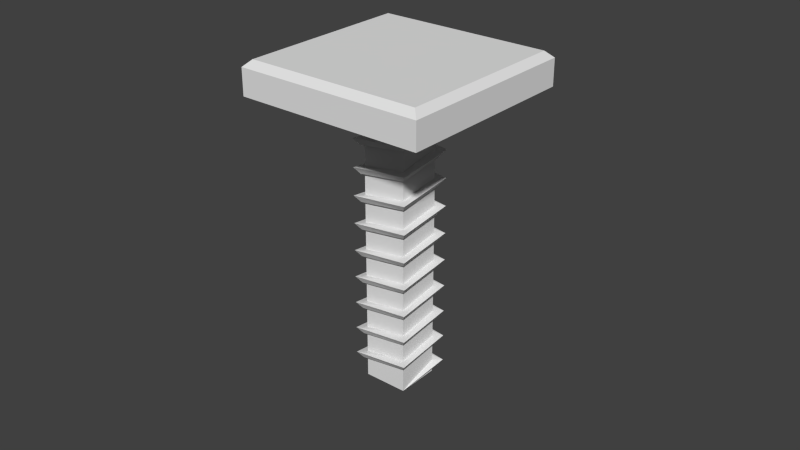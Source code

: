 # Source: LongBolt.blend  (saved by Blender 2.72.0; exported with 4.5.12 LTS)
import bpy
from mathutils import Matrix  # noqa: F401  (used for matrix-valued properties, if any)

bpy.ops.wm.read_factory_settings(use_empty=True)
scene = bpy.context.scene
scene.name = 'Scene'

# ---- collections
col_collection_1 = bpy.data.collections.new('Collection 1'); scene.collection.children.link(col_collection_1)

# ---- world
world_world = bpy.data.worlds.new('World'); scene.world = world_world
world_world.color = (0.05088, 0.05088, 0.05088)
world_world.use_sun_shadow = False
world_world.sun_shadow_jitter_overblur = 0.0
world_world.cycles.sampling_method = 'MANUAL'
world_world.cycles.sample_map_resolution = 256

# ---- meshes
me_cube_001 = bpy.data.meshes.new('Cube.001')
me_cube_001.from_pydata([(-0.9421, -18.52, -1.82e-07), (8.941e-08, -18.52, -0.9421), (0.9421, -18.52, -3.161e-09), (-8.941e-08, -18.52, 0.9421), (-0.9421, 2.034, -7.924e-08), (8.941e-08, 2.034, -0.9421), (0.9421, 2.034, 9.958e-08), (-8.941e-08, 2.034, 0.9421), (-4.022, 2.382, -3.451e-07), (3.57e-07, 2.382, -4.022), (4.022, 2.382, 3.689e-07), (-3.57e-07, 2.382, 4.022), (-4.022, 4.265, -3.357e-07), (3.57e-07, 4.265, -4.022), (4.022, 4.265, 3.783e-07), (-3.57e-07, 4.265, 4.022), (0.9495, -18.48, -0.01779), (0.005747, -17.58, -0.8338), (0.005747, -17.62, -1.258), (0.005747, -18.11, -1.055), (-0.8338, -17.08, -0.005747), (-1.258, -17.12, -0.005747), (-1.055, -17.61, -0.005747), (-0.005747, -16.58, 0.8338), (-0.005747, -16.62, 1.258), (-0.005747, -17.11, 1.055), (0.8338, -16.08, 0.005747), (1.258, -16.12, 0.005747), (1.055, -16.61, 0.005747), (0.005747, -15.58, -0.8338), (0.005747, -15.62, -1.258), (0.005747, -16.11, -1.055), (-0.8338, -15.08, -0.005747), (-1.258, -15.12, -0.005747), (-1.055, -15.61, -0.005747), (-0.005747, -14.58, 0.8338), (-0.005747, -14.62, 1.258), (-0.005746, -15.11, 1.055), (0.8338, -14.08, 0.005747), (1.258, -14.12, 0.005747), (1.055, -14.61, 0.005747), (0.005747, -13.58, -0.8338), (0.005747, -13.62, -1.258), (0.005747, -14.11, -1.055), (-0.8338, -13.08, -0.005747), (-1.258, -13.12, -0.005747), (-1.055, -13.61, -0.005746), (-0.005746, -12.58, 0.8338), (-0.005746, -12.62, 1.258), (-0.005746, -13.11, 1.055), (0.8338, -12.08, 0.005747), (1.258, -12.12, 0.005747), (1.055, -12.61, 0.005747), (0.005747, -11.58, -0.8338), (0.005747, -11.62, -1.258), (0.005746, -12.11, -1.055), (-0.8338, -11.08, -0.005746), (-1.258, -11.12, -0.005746), (-1.055, -11.61, -0.005746), (-0.005747, -10.58, 0.8338), (-0.005747, -10.62, 1.258), (-0.005747, -11.11, 1.055), (0.8338, -10.08, 0.005747), (1.258, -10.12, 0.005746), (1.055, -10.61, 0.005746), (0.005746, -9.577, -0.8338), (0.005746, -9.621, -1.258), (0.005746, -10.11, -1.055), (-0.8338, -9.077, -0.005747), (-1.258, -9.121, -0.005747), (-1.055, -9.605, -0.005747), (-0.005747, -8.577, 0.8338), (-0.005747, -8.621, 1.258), (-0.005746, -9.105, 1.055), (0.8338, -8.077, 0.005746), (1.258, -8.121, 0.005746), (1.055, -8.605, 0.005746), (0.005746, -7.577, -0.8338), (0.005745, -7.621, -1.258), (0.005745, -8.105, -1.055), (-0.8338, -7.077, -0.005745), (-1.258, -7.121, -0.005744), (-1.055, -7.605, -0.005744), (-0.005748, -6.577, 0.8338), (-0.005748, -6.621, 1.258), (-0.005748, -7.105, 1.055), (0.8338, -6.077, 0.005747), (1.258, -6.121, 0.005747), (1.055, -6.605, 0.005747), (0.005747, -5.577, -0.8338), (0.005746, -5.621, -1.258), (0.005746, -6.105, -1.055), (-0.8338, -5.077, -0.005746), (-1.258, -5.121, -0.005746), (-1.055, -5.605, -0.005746), (-0.005746, -4.577, 0.8338), (-0.005745, -4.621, 1.258), (-0.005745, -5.105, 1.055), (0.8338, -4.077, 0.005745), (1.258, -4.121, 0.005744), (1.055, -4.605, 0.005744), (0.005748, -3.577, -0.8338), (0.005748, -3.621, -1.258), (0.005748, -4.105, -1.055), (-0.8338, -3.077, -0.005747), (-1.258, -3.121, -0.005747), (-1.055, -3.605, -0.005747), (-0.005747, -2.577, 0.8338), (-0.005746, -2.621, 1.258), (-0.005746, -3.105, 1.055), (0.8338, -2.077, 0.005746), (1.258, -2.121, 0.005746), (1.055, -2.605, 0.005746), (0.005746, -1.577, -0.8338), (0.005745, -1.621, -1.258), (0.005745, -2.105, -1.055), (-0.8338, -1.077, -0.005745), (-1.258, -1.121, -0.005744), (-1.055, -1.605, -0.005744), (-0.005744, -0.577, 0.8338), (-0.005743, -0.6211, 1.258), (-0.005744, -1.105, 1.055), (0.8338, -0.077, 0.005747), (1.258, -0.1211, 0.005747), (1.055, -0.6053, 0.005747), (0.005747, 0.423, -0.8338), (0.005746, 0.3789, -1.258), (0.005746, -0.1053, -1.055), (-0.8338, 0.923, -0.005746), (-1.258, 0.8789, -0.005746), (-1.055, 0.3947, -0.005746), (-0.005746, 1.423, 0.8338), (-0.005745, 1.379, 1.258), (-0.005745, 0.8947, 1.055), (0.8338, 1.923, 0.005745), (1.258, 1.879, 0.005744), (1.055, 1.395, 0.005744), (-3.732, 4.736, -1.97e-07), (2.146e-07, 4.736, -3.732), (3.732, 4.736, 2.257e-07), (-2.081e-07, 4.736, 3.732)], [], [(4, 5, 1, 0), (5, 6, 2, 1), (6, 7, 3, 2), (7, 4, 0, 3), (0, 1, 2, 3), (4, 7, 11, 8), (8, 11, 15, 12), (7, 6, 10, 11), (6, 5, 9, 10), (5, 4, 8, 9), (12, 15, 140, 137), (11, 10, 14, 15), (10, 9, 13, 14), (9, 8, 12, 13), (18, 17, 20, 21), (21, 20, 23, 24), (24, 23, 26, 27), (27, 26, 29, 30), (30, 29, 32, 33), (33, 32, 35, 36), (36, 35, 38, 39), (39, 38, 41, 42), (42, 41, 44, 45), (45, 44, 47, 48), (48, 47, 50, 51), (51, 50, 53, 54), (54, 53, 56, 57), (57, 56, 59, 60), (60, 59, 62, 63), (63, 62, 65, 66), (66, 65, 68, 69), (69, 68, 71, 72), (72, 71, 74, 75), (75, 74, 77, 78), (78, 77, 80, 81), (81, 80, 83, 84), (84, 83, 86, 87), (87, 86, 89, 90), (90, 89, 92, 93), (93, 92, 95, 96), (96, 95, 98, 99), (99, 98, 101, 102), (102, 101, 104, 105), (105, 104, 107, 108), (108, 107, 110, 111), (111, 110, 113, 114), (114, 113, 116, 117), (117, 116, 119, 120), (120, 119, 122, 123), (123, 122, 125, 126), (126, 125, 128, 129), (129, 128, 131, 132), (132, 131, 134, 135), (18, 19, 22, 21), (21, 22, 25, 24), (24, 25, 28, 27), (27, 28, 31, 30), (30, 31, 34, 33), (33, 34, 37, 36), (36, 37, 40, 39), (39, 40, 43, 42), (42, 43, 46, 45), (45, 46, 49, 48), (48, 49, 52, 51), (51, 52, 55, 54), (54, 55, 58, 57), (57, 58, 61, 60), (60, 61, 64, 63), (63, 64, 67, 66), (66, 67, 70, 69), (69, 70, 73, 72), (72, 73, 76, 75), (75, 76, 79, 78), (78, 79, 82, 81), (81, 82, 85, 84), (84, 85, 88, 87), (87, 88, 91, 90), (90, 91, 94, 93), (93, 94, 97, 96), (96, 97, 100, 99), (99, 100, 103, 102), (102, 103, 106, 105), (105, 106, 109, 108), (108, 109, 112, 111), (111, 112, 115, 114), (114, 115, 118, 117), (117, 118, 121, 120), (120, 121, 124, 123), (123, 124, 127, 126), (126, 127, 130, 129), (129, 130, 133, 132), (132, 133, 136, 135), (19, 17, 20, 22), (22, 20, 23, 25), (25, 23, 26, 28), (28, 26, 29, 31), (31, 29, 32, 34), (34, 32, 35, 37), (37, 35, 38, 40), (40, 38, 41, 43), (43, 41, 44, 46), (46, 44, 47, 49), (49, 47, 50, 52), (52, 50, 53, 55), (55, 53, 56, 58), (58, 56, 59, 61), (61, 59, 62, 64), (64, 62, 65, 67), (67, 65, 68, 70), (70, 68, 71, 73), (73, 71, 74, 76), (76, 74, 77, 79), (79, 77, 80, 82), (82, 80, 83, 85), (85, 83, 86, 88), (88, 86, 89, 91), (91, 89, 92, 94), (94, 92, 95, 97), (97, 95, 98, 100), (100, 98, 101, 103), (103, 101, 104, 106), (106, 104, 107, 109), (109, 107, 110, 112), (112, 110, 113, 115), (115, 113, 116, 118), (118, 116, 119, 121), (121, 119, 122, 124), (124, 122, 125, 127), (127, 125, 128, 130), (130, 128, 131, 133), (133, 131, 134, 136), (16, 17, 18), (16, 19, 18), (16, 17, 19), (140, 139, 138, 137), (15, 14, 139, 140), (14, 13, 138, 139), (13, 12, 137, 138)])
me_cube_001.use_remesh_preserve_volume = False
me_cube_001.use_remesh_preserve_attributes = False
me_cube_001.use_mirror_vertex_groups = False
me_cube_001.update()

# ---- objects
ob_cube = bpy.data.objects.new('Cube', me_cube_001)

# ---- transforms, parenting, visibility, modifiers, constraints
ob_cube.location = (0.0, 0.0, 0.0)
ob_cube.rotation_euler = (-4.712, 2.22e-16, -0.7854)
ob_cube.scale = (1.0, 0.4192, 1.0)
ob_cube.lineart.crease_threshold = 0.0

# ---- collection membership
col_collection_1.objects.link(ob_cube)

# ---- scene / render settings (as saved in the file)
scene.frame_start = 1; scene.frame_end = 250; scene.frame_set(1)
scene.render.engine = 'BLENDER_EEVEE_NEXT'
scene.render.resolution_percentage = 50
scene.render.dither_intensity = 0.0
scene.cycles.use_denoising = False
scene.cycles.samples = 10
scene.cycles.sampling_pattern = 'TABULATED_SOBOL'
scene.cycles.light_sampling_threshold = 0.0
scene.cycles.use_adaptive_sampling = False
scene.cycles.use_light_tree = False
scene.cycles.blur_glossy = 0.0
scene.cycles.pixel_filter_type = 'GAUSSIAN'
scene.cycles.sample_clamp_indirect = 0.0
scene.view_settings.view_transform = 'Standard'
bpy.context.view_layer.update()

# ---- added for rendering (the .blend has no active camera and no usable light): camera, sun
cam_auto = bpy.data.cameras.new('AutoCamera')
cam_auto.lens = 50.0
cam_auto.sensor_width = 36.0
cam_auto.clip_end = 1000.0
ob_auto_camera = bpy.data.objects.new('AutoCamera', cam_auto)
scene.collection.objects.link(ob_auto_camera)
ob_auto_camera.location = (17.4042, -20.885, 11.0348)
ob_auto_camera.rotation_euler = (1.09748, -7.21219e-08, 0.694738)
scene.camera = ob_auto_camera
light_auto_sun = bpy.data.lights.new('AutoSun', 'SUN')
light_auto_sun.energy = 3.0
light_auto_sun.angle = 0.0523599
ob_auto_sun = bpy.data.objects.new('AutoSun', light_auto_sun)
scene.collection.objects.link(ob_auto_sun)
ob_auto_sun.rotation_euler = (0.872665, 0.174533, 0.523599)
bpy.context.view_layer.update()
